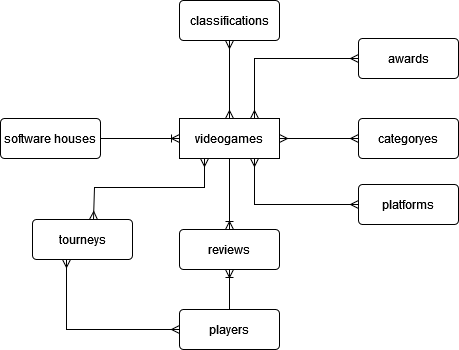

The diagram above was exported from draw.io. Its source (the exported page's mxGraphModel, read from the mxfile embedded in the PNG):
<mxGraphModel dx="1550" dy="824" grid="0" gridSize="10" guides="1" tooltips="1" connect="1" arrows="1" fold="1" page="0" pageScale="1" pageWidth="827" pageHeight="1169" math="0" shadow="0">
  <root>
    <mxCell id="0" />
    <mxCell id="1" parent="0" />
    <mxCell id="7iqogV5Lt9VBdNrV6Fdk-1" value="&lt;div&gt;videogames&lt;/div&gt;" style="whiteSpace=wrap;html=1;align=center;" vertex="1" parent="1">
      <mxGeometry x="448" y="207" width="100" height="40" as="geometry" />
    </mxCell>
    <mxCell id="7iqogV5Lt9VBdNrV6Fdk-2" value="software houses" style="rounded=1;arcSize=10;whiteSpace=wrap;html=1;align=center;" vertex="1" parent="1">
      <mxGeometry x="269" y="207" width="100" height="40" as="geometry" />
    </mxCell>
    <mxCell id="7iqogV5Lt9VBdNrV6Fdk-4" value="platforms" style="rounded=1;arcSize=10;whiteSpace=wrap;html=1;align=center;" vertex="1" parent="1">
      <mxGeometry x="627" y="273" width="100" height="40" as="geometry" />
    </mxCell>
    <mxCell id="7iqogV5Lt9VBdNrV6Fdk-6" value="&lt;div&gt;categoryes&lt;/div&gt;" style="rounded=1;arcSize=10;whiteSpace=wrap;html=1;align=center;" vertex="1" parent="1">
      <mxGeometry x="627" y="207" width="100" height="40" as="geometry" />
    </mxCell>
    <mxCell id="7iqogV5Lt9VBdNrV6Fdk-7" value="&lt;div&gt;tourneys&lt;/div&gt;" style="rounded=1;arcSize=10;whiteSpace=wrap;html=1;align=center;" vertex="1" parent="1">
      <mxGeometry x="301" y="308" width="100" height="40" as="geometry" />
    </mxCell>
    <mxCell id="7iqogV5Lt9VBdNrV6Fdk-8" value="&lt;div&gt;players&lt;/div&gt;" style="rounded=1;arcSize=10;whiteSpace=wrap;html=1;align=center;" vertex="1" parent="1">
      <mxGeometry x="448" y="398" width="100" height="40" as="geometry" />
    </mxCell>
    <mxCell id="7iqogV5Lt9VBdNrV6Fdk-9" value="reviews" style="rounded=1;arcSize=10;whiteSpace=wrap;html=1;align=center;" vertex="1" parent="1">
      <mxGeometry x="448" y="318" width="100" height="40" as="geometry" />
    </mxCell>
    <mxCell id="7iqogV5Lt9VBdNrV6Fdk-10" value="" style="fontSize=12;html=1;endArrow=ERoneToMany;rounded=0;exitX=1;exitY=0.5;exitDx=0;exitDy=0;entryX=0;entryY=0.5;entryDx=0;entryDy=0;" edge="1" parent="1" source="7iqogV5Lt9VBdNrV6Fdk-2" target="7iqogV5Lt9VBdNrV6Fdk-1">
      <mxGeometry width="100" height="100" relative="1" as="geometry">
        <mxPoint x="476" y="375" as="sourcePoint" />
        <mxPoint x="576" y="275" as="targetPoint" />
      </mxGeometry>
    </mxCell>
    <mxCell id="7iqogV5Lt9VBdNrV6Fdk-11" value="" style="fontSize=12;html=1;endArrow=ERoneToMany;rounded=0;exitX=0.5;exitY=1;exitDx=0;exitDy=0;entryX=0.5;entryY=0;entryDx=0;entryDy=0;" edge="1" parent="1" source="7iqogV5Lt9VBdNrV6Fdk-1" target="7iqogV5Lt9VBdNrV6Fdk-9">
      <mxGeometry width="100" height="100" relative="1" as="geometry">
        <mxPoint x="476" y="375" as="sourcePoint" />
        <mxPoint x="576" y="275" as="targetPoint" />
      </mxGeometry>
    </mxCell>
    <mxCell id="7iqogV5Lt9VBdNrV6Fdk-12" value="" style="edgeStyle=orthogonalEdgeStyle;fontSize=12;html=1;endArrow=ERmany;startArrow=ERmany;rounded=0;exitX=0.75;exitY=1;exitDx=0;exitDy=0;entryX=0;entryY=0.5;entryDx=0;entryDy=0;" edge="1" parent="1" source="7iqogV5Lt9VBdNrV6Fdk-1" target="7iqogV5Lt9VBdNrV6Fdk-4">
      <mxGeometry width="100" height="100" relative="1" as="geometry">
        <mxPoint x="627" y="257" as="sourcePoint" />
        <mxPoint x="727" y="157" as="targetPoint" />
      </mxGeometry>
    </mxCell>
    <mxCell id="7iqogV5Lt9VBdNrV6Fdk-14" value="" style="fontSize=12;html=1;endArrow=ERmany;startArrow=ERmany;rounded=0;entryX=0;entryY=0.5;entryDx=0;entryDy=0;exitX=1;exitY=0.5;exitDx=0;exitDy=0;" edge="1" parent="1" source="7iqogV5Lt9VBdNrV6Fdk-1" target="7iqogV5Lt9VBdNrV6Fdk-6">
      <mxGeometry width="100" height="100" relative="1" as="geometry">
        <mxPoint x="476" y="375" as="sourcePoint" />
        <mxPoint x="576" y="275" as="targetPoint" />
      </mxGeometry>
    </mxCell>
    <mxCell id="7iqogV5Lt9VBdNrV6Fdk-16" value="classifications" style="rounded=1;arcSize=10;whiteSpace=wrap;html=1;align=center;" vertex="1" parent="1">
      <mxGeometry x="448" y="89" width="100" height="40" as="geometry" />
    </mxCell>
    <mxCell id="7iqogV5Lt9VBdNrV6Fdk-17" value="" style="fontSize=12;html=1;endArrow=ERmany;startArrow=ERmany;rounded=0;entryX=0.5;entryY=1;entryDx=0;entryDy=0;exitX=0.5;exitY=0;exitDx=0;exitDy=0;" edge="1" parent="1" source="7iqogV5Lt9VBdNrV6Fdk-1" target="7iqogV5Lt9VBdNrV6Fdk-16">
      <mxGeometry width="100" height="100" relative="1" as="geometry">
        <mxPoint x="476" y="376" as="sourcePoint" />
        <mxPoint x="576" y="276" as="targetPoint" />
      </mxGeometry>
    </mxCell>
    <mxCell id="7iqogV5Lt9VBdNrV6Fdk-18" value="" style="fontSize=12;html=1;endArrow=ERmany;startArrow=ERmany;rounded=0;entryX=0.61;entryY=0;entryDx=0;entryDy=0;exitX=0.25;exitY=1;exitDx=0;exitDy=0;entryPerimeter=0;" edge="1" parent="1" source="7iqogV5Lt9VBdNrV6Fdk-1" target="7iqogV5Lt9VBdNrV6Fdk-7">
      <mxGeometry width="100" height="100" relative="1" as="geometry">
        <mxPoint x="476" y="376" as="sourcePoint" />
        <mxPoint x="576" y="276" as="targetPoint" />
        <Array as="points">
          <mxPoint x="473" y="276" />
          <mxPoint x="363" y="276" />
        </Array>
      </mxGeometry>
    </mxCell>
    <mxCell id="7iqogV5Lt9VBdNrV6Fdk-19" value="" style="fontSize=12;html=1;endArrow=ERmany;startArrow=ERmany;rounded=0;entryX=0.34;entryY=1;entryDx=0;entryDy=0;exitX=0;exitY=0.5;exitDx=0;exitDy=0;entryPerimeter=0;" edge="1" parent="1" source="7iqogV5Lt9VBdNrV6Fdk-8" target="7iqogV5Lt9VBdNrV6Fdk-7">
      <mxGeometry width="100" height="100" relative="1" as="geometry">
        <mxPoint x="158" y="318" as="sourcePoint" />
        <mxPoint x="224" y="381" as="targetPoint" />
        <Array as="points">
          <mxPoint x="335" y="418" />
        </Array>
      </mxGeometry>
    </mxCell>
    <mxCell id="7iqogV5Lt9VBdNrV6Fdk-21" value="" style="fontSize=12;html=1;endArrow=ERoneToMany;rounded=0;exitX=0.5;exitY=0;exitDx=0;exitDy=0;entryX=0.5;entryY=1;entryDx=0;entryDy=0;" edge="1" parent="1" source="7iqogV5Lt9VBdNrV6Fdk-8" target="7iqogV5Lt9VBdNrV6Fdk-9">
      <mxGeometry width="100" height="100" relative="1" as="geometry">
        <mxPoint x="476" y="376" as="sourcePoint" />
        <mxPoint x="576" y="276" as="targetPoint" />
      </mxGeometry>
    </mxCell>
    <mxCell id="7iqogV5Lt9VBdNrV6Fdk-22" value="awards" style="rounded=1;arcSize=10;whiteSpace=wrap;html=1;align=center;" vertex="1" parent="1">
      <mxGeometry x="627" y="127" width="100" height="40" as="geometry" />
    </mxCell>
    <mxCell id="7iqogV5Lt9VBdNrV6Fdk-23" value="" style="edgeStyle=orthogonalEdgeStyle;fontSize=12;html=1;endArrow=ERmany;startArrow=ERmany;rounded=0;entryX=0;entryY=0.5;entryDx=0;entryDy=0;exitX=0.75;exitY=0;exitDx=0;exitDy=0;" edge="1" parent="1" source="7iqogV5Lt9VBdNrV6Fdk-1" target="7iqogV5Lt9VBdNrV6Fdk-22">
      <mxGeometry width="100" height="100" relative="1" as="geometry">
        <mxPoint x="530" y="181" as="sourcePoint" />
        <mxPoint x="630" y="81" as="targetPoint" />
      </mxGeometry>
    </mxCell>
  </root>
</mxGraphModel>